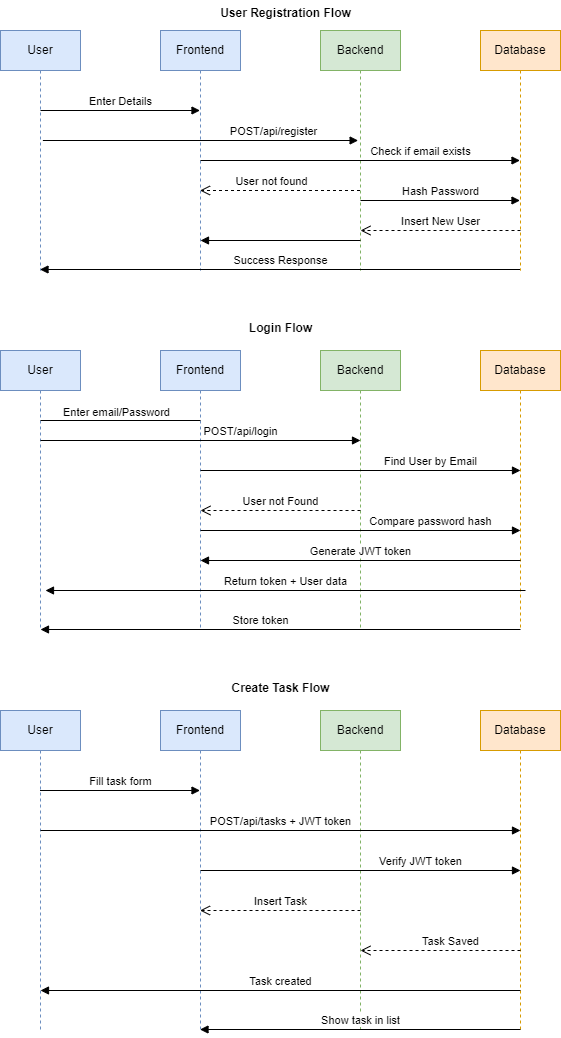

The diagram above was exported from draw.io. Its source (the exported page's mxGraphModel, read from the mxfile embedded in the PNG):
<mxGraphModel dx="780" dy="496" grid="1" gridSize="10" guides="1" tooltips="1" connect="1" arrows="1" fold="1" page="1" pageScale="1" pageWidth="850" pageHeight="1100" math="0" shadow="0">
  <root>
    <mxCell id="0" />
    <mxCell id="1" parent="0" />
    <mxCell id="03Mlnq_6CiyUjR8agZfw-1" value="User" style="shape=umlLifeline;perimeter=lifelinePerimeter;whiteSpace=wrap;html=1;container=1;dropTarget=0;collapsible=0;recursiveResize=0;outlineConnect=0;portConstraint=eastwest;newEdgeStyle={&quot;curved&quot;:0,&quot;rounded&quot;:0};size=40;fillColor=#dae8fc;strokeColor=#6c8ebf;" vertex="1" parent="1">
      <mxGeometry x="40" y="40" width="80" height="240" as="geometry" />
    </mxCell>
    <mxCell id="03Mlnq_6CiyUjR8agZfw-3" value="Frontend" style="shape=umlLifeline;perimeter=lifelinePerimeter;whiteSpace=wrap;html=1;container=1;dropTarget=0;collapsible=0;recursiveResize=0;outlineConnect=0;portConstraint=eastwest;newEdgeStyle={&quot;curved&quot;:0,&quot;rounded&quot;:0};size=40;fillColor=#dae8fc;strokeColor=#6c8ebf;" vertex="1" parent="1">
      <mxGeometry x="200" y="40" width="80" height="240" as="geometry" />
    </mxCell>
    <mxCell id="03Mlnq_6CiyUjR8agZfw-4" value="Backend" style="shape=umlLifeline;perimeter=lifelinePerimeter;whiteSpace=wrap;html=1;container=1;dropTarget=0;collapsible=0;recursiveResize=0;outlineConnect=0;portConstraint=eastwest;newEdgeStyle={&quot;curved&quot;:0,&quot;rounded&quot;:0};size=40;fillColor=#d5e8d4;strokeColor=#82b366;" vertex="1" parent="1">
      <mxGeometry x="360" y="40" width="80" height="240" as="geometry" />
    </mxCell>
    <mxCell id="03Mlnq_6CiyUjR8agZfw-5" value="Database" style="shape=umlLifeline;perimeter=lifelinePerimeter;whiteSpace=wrap;html=1;container=1;dropTarget=0;collapsible=0;recursiveResize=0;outlineConnect=0;portConstraint=eastwest;newEdgeStyle={&quot;curved&quot;:0,&quot;rounded&quot;:0};size=40;fillColor=#ffe6cc;strokeColor=#d79b00;" vertex="1" parent="1">
      <mxGeometry x="520" y="40" width="80" height="240" as="geometry" />
    </mxCell>
    <mxCell id="03Mlnq_6CiyUjR8agZfw-6" value="Enter Details" style="html=1;verticalAlign=bottom;endArrow=block;curved=0;rounded=0;" edge="1" parent="1" target="03Mlnq_6CiyUjR8agZfw-3">
      <mxGeometry width="80" relative="1" as="geometry">
        <mxPoint x="80" y="120" as="sourcePoint" />
        <mxPoint x="160" y="120" as="targetPoint" />
      </mxGeometry>
    </mxCell>
    <mxCell id="03Mlnq_6CiyUjR8agZfw-7" value="User Registration Flow" style="text;align=center;fontStyle=1;verticalAlign=middle;spacingLeft=3;spacingRight=3;strokeColor=none;rotatable=0;points=[[0,0.5],[1,0.5]];portConstraint=eastwest;html=1;" vertex="1" parent="1">
      <mxGeometry x="250" y="10" width="150" height="26" as="geometry" />
    </mxCell>
    <mxCell id="03Mlnq_6CiyUjR8agZfw-8" value="&amp;nbsp; POST/api/register" style="html=1;verticalAlign=bottom;endArrow=block;curved=0;rounded=0;" edge="1" parent="1">
      <mxGeometry x="0.4441" width="80" relative="1" as="geometry">
        <mxPoint x="82.36999999999999" y="150" as="sourcePoint" />
        <mxPoint x="397.62" y="150" as="targetPoint" />
        <mxPoint as="offset" />
      </mxGeometry>
    </mxCell>
    <mxCell id="03Mlnq_6CiyUjR8agZfw-9" value="Check if email exists" style="html=1;verticalAlign=bottom;endArrow=block;curved=0;rounded=0;" edge="1" parent="1" target="03Mlnq_6CiyUjR8agZfw-5">
      <mxGeometry x="0.3772" width="80" relative="1" as="geometry">
        <mxPoint x="240" y="170" as="sourcePoint" />
        <mxPoint x="320" y="170" as="targetPoint" />
        <mxPoint as="offset" />
      </mxGeometry>
    </mxCell>
    <mxCell id="03Mlnq_6CiyUjR8agZfw-15" value="User not found" style="html=1;verticalAlign=bottom;endArrow=open;dashed=1;endSize=8;curved=0;rounded=0;" edge="1" parent="1">
      <mxGeometry x="0.1188" relative="1" as="geometry">
        <mxPoint x="399.5" y="200" as="sourcePoint" />
        <mxPoint x="239.5" y="200" as="targetPoint" />
        <mxPoint x="1" as="offset" />
      </mxGeometry>
    </mxCell>
    <mxCell id="03Mlnq_6CiyUjR8agZfw-16" value="Hash Password" style="html=1;verticalAlign=bottom;endArrow=block;curved=0;rounded=0;" edge="1" parent="1">
      <mxGeometry width="80" relative="1" as="geometry">
        <mxPoint x="400" y="210" as="sourcePoint" />
        <mxPoint x="559.5" y="210" as="targetPoint" />
        <mxPoint as="offset" />
      </mxGeometry>
    </mxCell>
    <mxCell id="03Mlnq_6CiyUjR8agZfw-17" value="Insert New User" style="html=1;verticalAlign=bottom;endArrow=open;dashed=1;endSize=8;curved=0;rounded=0;" edge="1" parent="1">
      <mxGeometry relative="1" as="geometry">
        <mxPoint x="560" y="240" as="sourcePoint" />
        <mxPoint x="400" y="240" as="targetPoint" />
      </mxGeometry>
    </mxCell>
    <mxCell id="03Mlnq_6CiyUjR8agZfw-18" value="Success Response" style="html=1;verticalAlign=bottom;endArrow=block;curved=0;rounded=0;" edge="1" parent="1">
      <mxGeometry width="80" relative="1" as="geometry">
        <mxPoint x="559.5" y="279" as="sourcePoint" />
        <mxPoint x="79.5" y="279" as="targetPoint" />
      </mxGeometry>
    </mxCell>
    <mxCell id="03Mlnq_6CiyUjR8agZfw-21" value="&amp;nbsp;" style="html=1;verticalAlign=bottom;endArrow=block;curved=0;rounded=0;" edge="1" parent="1">
      <mxGeometry x="-0.5031" width="80" relative="1" as="geometry">
        <mxPoint x="400" y="250" as="sourcePoint" />
        <mxPoint x="240" y="250" as="targetPoint" />
        <mxPoint as="offset" />
      </mxGeometry>
    </mxCell>
    <mxCell id="03Mlnq_6CiyUjR8agZfw-22" value="User" style="shape=umlLifeline;perimeter=lifelinePerimeter;whiteSpace=wrap;html=1;container=1;dropTarget=0;collapsible=0;recursiveResize=0;outlineConnect=0;portConstraint=eastwest;newEdgeStyle={&quot;curved&quot;:0,&quot;rounded&quot;:0};fillColor=#dae8fc;strokeColor=#6c8ebf;" vertex="1" parent="1">
      <mxGeometry x="40" y="360" width="80" height="280" as="geometry" />
    </mxCell>
    <mxCell id="03Mlnq_6CiyUjR8agZfw-23" value="Frontend" style="shape=umlLifeline;perimeter=lifelinePerimeter;whiteSpace=wrap;html=1;container=1;dropTarget=0;collapsible=0;recursiveResize=0;outlineConnect=0;portConstraint=eastwest;newEdgeStyle={&quot;curved&quot;:0,&quot;rounded&quot;:0};size=40;fillColor=#dae8fc;strokeColor=#6c8ebf;" vertex="1" parent="1">
      <mxGeometry x="200" y="360" width="80" height="280" as="geometry" />
    </mxCell>
    <mxCell id="03Mlnq_6CiyUjR8agZfw-24" value="Backend" style="shape=umlLifeline;perimeter=lifelinePerimeter;whiteSpace=wrap;html=1;container=1;dropTarget=0;collapsible=0;recursiveResize=0;outlineConnect=0;portConstraint=eastwest;newEdgeStyle={&quot;curved&quot;:0,&quot;rounded&quot;:0};size=40;fillColor=#d5e8d4;strokeColor=#82b366;" vertex="1" parent="1">
      <mxGeometry x="360" y="360" width="80" height="280" as="geometry" />
    </mxCell>
    <mxCell id="03Mlnq_6CiyUjR8agZfw-25" value="Database" style="shape=umlLifeline;perimeter=lifelinePerimeter;whiteSpace=wrap;html=1;container=1;dropTarget=0;collapsible=0;recursiveResize=0;outlineConnect=0;portConstraint=eastwest;newEdgeStyle={&quot;curved&quot;:0,&quot;rounded&quot;:0};size=40;fillColor=#ffe6cc;strokeColor=#d79b00;" vertex="1" parent="1">
      <mxGeometry x="520" y="360" width="80" height="280" as="geometry" />
    </mxCell>
    <mxCell id="03Mlnq_6CiyUjR8agZfw-26" value="Login Flow" style="text;align=center;fontStyle=1;verticalAlign=middle;spacingLeft=3;spacingRight=3;strokeColor=none;rotatable=0;points=[[0,0.5],[1,0.5]];portConstraint=eastwest;html=1;" vertex="1" parent="1">
      <mxGeometry x="240" y="320" width="160" height="36" as="geometry" />
    </mxCell>
    <mxCell id="03Mlnq_6CiyUjR8agZfw-28" value="" style="endArrow=none;html=1;edgeStyle=orthogonalEdgeStyle;rounded=0;" edge="1" parent="1">
      <mxGeometry relative="1" as="geometry">
        <mxPoint x="80" y="430" as="sourcePoint" />
        <mxPoint x="240" y="430" as="targetPoint" />
      </mxGeometry>
    </mxCell>
    <mxCell id="03Mlnq_6CiyUjR8agZfw-30" value="Enter email/Password" style="edgeLabel;resizable=0;html=1;align=right;verticalAlign=bottom;" connectable="0" vertex="1" parent="03Mlnq_6CiyUjR8agZfw-28">
      <mxGeometry x="1" relative="1" as="geometry">
        <mxPoint x="-30" as="offset" />
      </mxGeometry>
    </mxCell>
    <mxCell id="03Mlnq_6CiyUjR8agZfw-31" value="POST/api/login" style="html=1;verticalAlign=bottom;endArrow=block;curved=0;rounded=0;" edge="1" parent="1">
      <mxGeometry x="0.25" width="80" relative="1" as="geometry">
        <mxPoint x="80" y="450" as="sourcePoint" />
        <mxPoint x="400" y="450" as="targetPoint" />
        <Array as="points" />
        <mxPoint as="offset" />
      </mxGeometry>
    </mxCell>
    <mxCell id="03Mlnq_6CiyUjR8agZfw-32" value="Find User by Email" style="html=1;verticalAlign=bottom;endArrow=block;curved=0;rounded=0;" edge="1" parent="1">
      <mxGeometry x="0.4375" width="80" relative="1" as="geometry">
        <mxPoint x="240" y="480" as="sourcePoint" />
        <mxPoint x="560" y="480" as="targetPoint" />
        <mxPoint as="offset" />
      </mxGeometry>
    </mxCell>
    <mxCell id="03Mlnq_6CiyUjR8agZfw-33" value="User not Found" style="html=1;verticalAlign=bottom;endArrow=open;dashed=1;endSize=8;curved=0;rounded=0;" edge="1" parent="1">
      <mxGeometry relative="1" as="geometry">
        <mxPoint x="400" y="520" as="sourcePoint" />
        <mxPoint x="240" y="520" as="targetPoint" />
        <mxPoint as="offset" />
      </mxGeometry>
    </mxCell>
    <mxCell id="03Mlnq_6CiyUjR8agZfw-34" value="Compare password hash" style="html=1;verticalAlign=bottom;endArrow=block;curved=0;rounded=0;" edge="1" parent="1">
      <mxGeometry x="0.4375" width="80" relative="1" as="geometry">
        <mxPoint x="240" y="540" as="sourcePoint" />
        <mxPoint x="560" y="540" as="targetPoint" />
        <mxPoint as="offset" />
      </mxGeometry>
    </mxCell>
    <mxCell id="03Mlnq_6CiyUjR8agZfw-35" value="Generate JWT token" style="html=1;verticalAlign=bottom;endArrow=block;curved=0;rounded=0;" edge="1" parent="1">
      <mxGeometry width="80" relative="1" as="geometry">
        <mxPoint x="560" y="570" as="sourcePoint" />
        <mxPoint x="240" y="570" as="targetPoint" />
      </mxGeometry>
    </mxCell>
    <mxCell id="03Mlnq_6CiyUjR8agZfw-36" value="Return token + User data" style="html=1;verticalAlign=bottom;endArrow=block;curved=0;rounded=0;" edge="1" parent="1">
      <mxGeometry width="80" relative="1" as="geometry">
        <mxPoint x="565" y="600" as="sourcePoint" />
        <mxPoint x="85" y="600" as="targetPoint" />
      </mxGeometry>
    </mxCell>
    <mxCell id="03Mlnq_6CiyUjR8agZfw-37" value="Store token" style="html=1;verticalAlign=bottom;endArrow=block;curved=0;rounded=0;" edge="1" parent="1">
      <mxGeometry x="0.0833" width="80" relative="1" as="geometry">
        <mxPoint x="560" y="639" as="sourcePoint" />
        <mxPoint x="80" y="639" as="targetPoint" />
        <mxPoint as="offset" />
      </mxGeometry>
    </mxCell>
    <mxCell id="03Mlnq_6CiyUjR8agZfw-38" value="User" style="shape=umlLifeline;perimeter=lifelinePerimeter;whiteSpace=wrap;html=1;container=1;dropTarget=0;collapsible=0;recursiveResize=0;outlineConnect=0;portConstraint=eastwest;newEdgeStyle={&quot;curved&quot;:0,&quot;rounded&quot;:0};size=40;fillColor=#dae8fc;strokeColor=#6c8ebf;" vertex="1" parent="1">
      <mxGeometry x="40" y="720" width="80" height="320" as="geometry" />
    </mxCell>
    <mxCell id="03Mlnq_6CiyUjR8agZfw-39" value="Database" style="shape=umlLifeline;perimeter=lifelinePerimeter;whiteSpace=wrap;html=1;container=1;dropTarget=0;collapsible=0;recursiveResize=0;outlineConnect=0;portConstraint=eastwest;newEdgeStyle={&quot;curved&quot;:0,&quot;rounded&quot;:0};size=40;fillColor=#ffe6cc;strokeColor=#d79b00;" vertex="1" parent="1">
      <mxGeometry x="520" y="720" width="80" height="320" as="geometry" />
    </mxCell>
    <mxCell id="03Mlnq_6CiyUjR8agZfw-40" value="Backend" style="shape=umlLifeline;perimeter=lifelinePerimeter;whiteSpace=wrap;html=1;container=1;dropTarget=0;collapsible=0;recursiveResize=0;outlineConnect=0;portConstraint=eastwest;newEdgeStyle={&quot;curved&quot;:0,&quot;rounded&quot;:0};size=40;fillColor=#d5e8d4;strokeColor=#82b366;" vertex="1" parent="1">
      <mxGeometry x="360" y="720" width="80" height="320" as="geometry" />
    </mxCell>
    <mxCell id="03Mlnq_6CiyUjR8agZfw-41" value="Frontend" style="shape=umlLifeline;perimeter=lifelinePerimeter;whiteSpace=wrap;html=1;container=1;dropTarget=0;collapsible=0;recursiveResize=0;outlineConnect=0;portConstraint=eastwest;newEdgeStyle={&quot;curved&quot;:0,&quot;rounded&quot;:0};size=40;fillColor=#dae8fc;strokeColor=#6c8ebf;" vertex="1" parent="1">
      <mxGeometry x="200" y="720" width="80" height="320" as="geometry" />
    </mxCell>
    <mxCell id="03Mlnq_6CiyUjR8agZfw-42" value="Create Task Flow" style="text;align=center;fontStyle=1;verticalAlign=middle;spacingLeft=3;spacingRight=3;strokeColor=none;rotatable=0;points=[[0,0.5],[1,0.5]];portConstraint=eastwest;html=1;" vertex="1" parent="1">
      <mxGeometry x="240" y="680" width="160" height="36" as="geometry" />
    </mxCell>
    <mxCell id="03Mlnq_6CiyUjR8agZfw-43" value="Fill task form" style="html=1;verticalAlign=bottom;endArrow=block;curved=0;rounded=0;" edge="1" parent="1" target="03Mlnq_6CiyUjR8agZfw-41">
      <mxGeometry width="80" relative="1" as="geometry">
        <mxPoint x="79.5" y="800" as="sourcePoint" />
        <mxPoint x="190" y="800" as="targetPoint" />
      </mxGeometry>
    </mxCell>
    <mxCell id="03Mlnq_6CiyUjR8agZfw-44" value="POST/api/tasks + JWT token" style="html=1;verticalAlign=bottom;endArrow=block;curved=0;rounded=0;" edge="1" parent="1">
      <mxGeometry width="80" relative="1" as="geometry">
        <mxPoint x="80" y="840" as="sourcePoint" />
        <mxPoint x="560" y="840" as="targetPoint" />
        <mxPoint as="offset" />
      </mxGeometry>
    </mxCell>
    <mxCell id="03Mlnq_6CiyUjR8agZfw-46" value="Verify JWT token" style="html=1;verticalAlign=bottom;endArrow=block;curved=0;rounded=0;" edge="1" parent="1">
      <mxGeometry x="0.375" width="80" relative="1" as="geometry">
        <mxPoint x="240" y="880" as="sourcePoint" />
        <mxPoint x="560" y="880" as="targetPoint" />
        <mxPoint as="offset" />
      </mxGeometry>
    </mxCell>
    <mxCell id="03Mlnq_6CiyUjR8agZfw-47" value="Insert Task" style="html=1;verticalAlign=bottom;endArrow=open;dashed=1;endSize=8;curved=0;rounded=0;" edge="1" parent="1" target="03Mlnq_6CiyUjR8agZfw-41">
      <mxGeometry relative="1" as="geometry">
        <mxPoint x="400" y="920" as="sourcePoint" />
        <mxPoint x="310" y="920" as="targetPoint" />
      </mxGeometry>
    </mxCell>
    <mxCell id="03Mlnq_6CiyUjR8agZfw-48" value="Task Saved" style="html=1;verticalAlign=bottom;endArrow=open;dashed=1;endSize=8;curved=0;rounded=0;" edge="1" parent="1">
      <mxGeometry x="-0.125" relative="1" as="geometry">
        <mxPoint x="560" y="960" as="sourcePoint" />
        <mxPoint x="400" y="960" as="targetPoint" />
        <mxPoint as="offset" />
      </mxGeometry>
    </mxCell>
    <mxCell id="03Mlnq_6CiyUjR8agZfw-52" value="Task created" style="html=1;verticalAlign=bottom;endArrow=block;curved=0;rounded=0;" edge="1" parent="1">
      <mxGeometry width="80" relative="1" as="geometry">
        <mxPoint x="560" y="1000" as="sourcePoint" />
        <mxPoint x="80" y="1000" as="targetPoint" />
      </mxGeometry>
    </mxCell>
    <mxCell id="03Mlnq_6CiyUjR8agZfw-53" value="Show task in list" style="html=1;verticalAlign=bottom;endArrow=block;curved=0;rounded=0;" edge="1" parent="1" target="03Mlnq_6CiyUjR8agZfw-41">
      <mxGeometry width="80" relative="1" as="geometry">
        <mxPoint x="560" y="1039" as="sourcePoint" />
        <mxPoint x="250" y="1039" as="targetPoint" />
      </mxGeometry>
    </mxCell>
  </root>
</mxGraphModel>